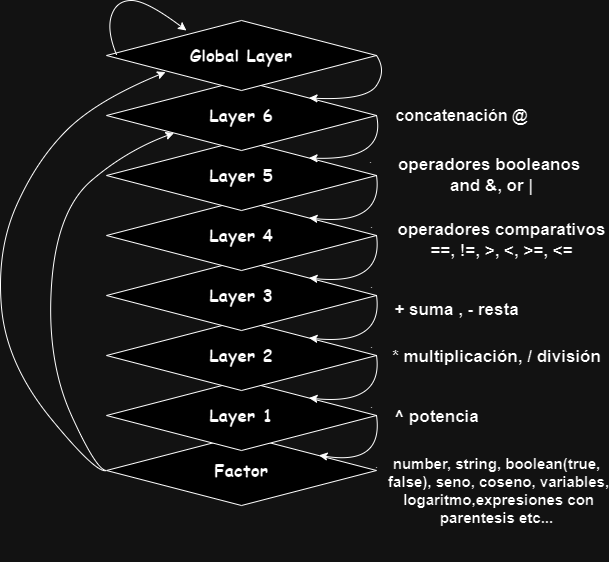

The diagram above was exported from draw.io. Its source (the exported page's mxGraphModel, read from the mxfile embedded in the PNG):
<mxGraphModel dx="999" dy="577" grid="1" gridSize="10" guides="1" tooltips="1" connect="1" arrows="1" fold="1" page="1" pageScale="1" pageWidth="827" pageHeight="1169" math="0" shadow="0">
  <root>
    <mxCell id="0" />
    <mxCell id="1" parent="0" />
    <mxCell id="qRZ35nOIzl9pWvH1XsEG-8" value="&lt;font face=&quot;Comic Sans MS&quot; style=&quot;font-size: 17px;&quot;&gt;&lt;b&gt;Factor&lt;/b&gt;&lt;/font&gt;" style="rhombus;whiteSpace=wrap;html=1;labelBackgroundColor=none;" vertex="1" parent="1">
      <mxGeometry x="270" y="515" width="270" height="70" as="geometry" />
    </mxCell>
    <mxCell id="qRZ35nOIzl9pWvH1XsEG-7" value="&lt;font face=&quot;Comic Sans MS&quot;&gt;&lt;span style=&quot;font-size: 17px;&quot;&gt;&lt;b&gt;Layer 1&lt;/b&gt;&lt;/span&gt;&lt;/font&gt;" style="rhombus;whiteSpace=wrap;html=1;labelBackgroundColor=none;" vertex="1" parent="1">
      <mxGeometry x="270" y="460" width="270" height="70" as="geometry" />
    </mxCell>
    <mxCell id="qRZ35nOIzl9pWvH1XsEG-6" value="&lt;font face=&quot;Comic Sans MS&quot;&gt;&lt;span style=&quot;font-size: 17px;&quot;&gt;&lt;b&gt;Layer 2&lt;/b&gt;&lt;/span&gt;&lt;/font&gt;" style="rhombus;whiteSpace=wrap;html=1;labelBackgroundColor=none;" vertex="1" parent="1">
      <mxGeometry x="270" y="400" width="270" height="70" as="geometry" />
    </mxCell>
    <mxCell id="qRZ35nOIzl9pWvH1XsEG-5" value="&lt;b style=&quot;border-color: var(--border-color); font-family: &amp;quot;Comic Sans MS&amp;quot;; font-size: 17px;&quot;&gt;Layer 3&lt;/b&gt;" style="rhombus;whiteSpace=wrap;html=1;labelBackgroundColor=none;" vertex="1" parent="1">
      <mxGeometry x="270" y="340" width="270" height="70" as="geometry" />
    </mxCell>
    <mxCell id="qRZ35nOIzl9pWvH1XsEG-1" value="&lt;b style=&quot;border-color: var(--border-color); font-family: &amp;quot;Comic Sans MS&amp;quot;; font-size: 17px;&quot;&gt;Layer 4&lt;/b&gt;" style="rhombus;whiteSpace=wrap;html=1;labelBackgroundColor=none;" vertex="1" parent="1">
      <mxGeometry x="270" y="280" width="270" height="70" as="geometry" />
    </mxCell>
    <mxCell id="qRZ35nOIzl9pWvH1XsEG-2" value="&lt;b style=&quot;border-color: var(--border-color); font-family: &amp;quot;Comic Sans MS&amp;quot;; font-size: 17px;&quot;&gt;Layer 5&lt;/b&gt;" style="rhombus;whiteSpace=wrap;html=1;labelBackgroundColor=none;" vertex="1" parent="1">
      <mxGeometry x="270" y="220" width="270" height="70" as="geometry" />
    </mxCell>
    <mxCell id="qRZ35nOIzl9pWvH1XsEG-3" value="&lt;b style=&quot;border-color: var(--border-color); font-family: &amp;quot;Comic Sans MS&amp;quot;; font-size: 17px;&quot;&gt;Layer 6&lt;/b&gt;" style="rhombus;whiteSpace=wrap;html=1;labelBackgroundColor=none;" vertex="1" parent="1">
      <mxGeometry x="270" y="160" width="270" height="70" as="geometry" />
    </mxCell>
    <mxCell id="qRZ35nOIzl9pWvH1XsEG-4" value="&lt;b style=&quot;border-color: var(--border-color); font-family: &amp;quot;Comic Sans MS&amp;quot;; font-size: 17px;&quot;&gt;Global Layer&lt;/b&gt;" style="rhombus;whiteSpace=wrap;html=1;labelBackgroundColor=none;" vertex="1" parent="1">
      <mxGeometry x="270" y="100" width="270" height="70" as="geometry" />
    </mxCell>
    <mxCell id="qRZ35nOIzl9pWvH1XsEG-11" value="" style="curved=1;endArrow=classic;html=1;rounded=0;exitX=1;exitY=0.5;exitDx=0;exitDy=0;entryX=1;entryY=0;entryDx=0;entryDy=0;labelBackgroundColor=none;fontColor=default;" edge="1" parent="1" source="qRZ35nOIzl9pWvH1XsEG-4" target="qRZ35nOIzl9pWvH1XsEG-3">
      <mxGeometry width="50" height="50" relative="1" as="geometry">
        <mxPoint x="530" y="130" as="sourcePoint" />
        <mxPoint x="580" y="200" as="targetPoint" />
        <Array as="points">
          <mxPoint x="550" y="150" />
          <mxPoint x="530" y="180" />
        </Array>
      </mxGeometry>
    </mxCell>
    <mxCell id="qRZ35nOIzl9pWvH1XsEG-13" value="." style="curved=1;endArrow=classic;html=1;rounded=0;exitX=1;exitY=0.5;exitDx=0;exitDy=0;entryX=1;entryY=0;entryDx=0;entryDy=0;labelBackgroundColor=none;fontColor=default;" edge="1" parent="1" source="qRZ35nOIzl9pWvH1XsEG-3" target="qRZ35nOIzl9pWvH1XsEG-2">
      <mxGeometry width="50" height="50" relative="1" as="geometry">
        <mxPoint x="540" y="190" as="sourcePoint" />
        <mxPoint x="540" y="250" as="targetPoint" />
        <Array as="points">
          <mxPoint x="550" y="240" />
        </Array>
      </mxGeometry>
    </mxCell>
    <mxCell id="qRZ35nOIzl9pWvH1XsEG-18" value="" style="curved=1;endArrow=classic;html=1;rounded=0;exitX=0.038;exitY=0.497;exitDx=0;exitDy=0;exitPerimeter=0;entryX=0.296;entryY=0.143;entryDx=0;entryDy=0;entryPerimeter=0;labelBackgroundColor=none;fontColor=default;" edge="1" parent="1" source="qRZ35nOIzl9pWvH1XsEG-4" target="qRZ35nOIzl9pWvH1XsEG-4">
      <mxGeometry width="50" height="50" relative="1" as="geometry">
        <mxPoint x="270" y="140" as="sourcePoint" />
        <mxPoint x="320" y="110" as="targetPoint" />
        <Array as="points">
          <mxPoint x="270" y="110" />
          <mxPoint x="280" y="80" />
          <mxPoint x="310" y="80" />
        </Array>
      </mxGeometry>
    </mxCell>
    <mxCell id="qRZ35nOIzl9pWvH1XsEG-20" value="" style="curved=1;endArrow=classic;html=1;rounded=0;exitX=0;exitY=0.5;exitDx=0;exitDy=0;entryX=0;entryY=1;entryDx=0;entryDy=0;labelBackgroundColor=none;fontColor=default;" edge="1" parent="1" source="qRZ35nOIzl9pWvH1XsEG-8" target="qRZ35nOIzl9pWvH1XsEG-3">
      <mxGeometry width="50" height="50" relative="1" as="geometry">
        <mxPoint x="280" y="560" as="sourcePoint" />
        <mxPoint x="300" y="205" as="targetPoint" />
        <Array as="points">
          <mxPoint x="260" y="550" />
          <mxPoint x="210" y="440" />
          <mxPoint x="220" y="290" />
          <mxPoint x="290" y="230" />
        </Array>
      </mxGeometry>
    </mxCell>
    <mxCell id="qRZ35nOIzl9pWvH1XsEG-21" value="." style="curved=1;endArrow=classic;html=1;rounded=0;exitX=1;exitY=0.5;exitDx=0;exitDy=0;entryX=1;entryY=0;entryDx=0;entryDy=0;labelBackgroundColor=none;fontColor=default;" edge="1" parent="1" source="qRZ35nOIzl9pWvH1XsEG-2" target="qRZ35nOIzl9pWvH1XsEG-1">
      <mxGeometry width="50" height="50" relative="1" as="geometry">
        <mxPoint x="537" y="260" as="sourcePoint" />
        <mxPoint x="560" y="290" as="targetPoint" />
        <Array as="points">
          <mxPoint x="547" y="305" />
        </Array>
      </mxGeometry>
    </mxCell>
    <mxCell id="qRZ35nOIzl9pWvH1XsEG-22" value="." style="curved=1;endArrow=classic;html=1;rounded=0;exitX=1;exitY=0.5;exitDx=0;exitDy=0;entryX=1;entryY=0;entryDx=0;entryDy=0;labelBackgroundColor=none;fontColor=default;" edge="1" parent="1" source="qRZ35nOIzl9pWvH1XsEG-1" target="qRZ35nOIzl9pWvH1XsEG-5">
      <mxGeometry width="50" height="50" relative="1" as="geometry">
        <mxPoint x="537" y="320" as="sourcePoint" />
        <mxPoint x="480" y="360" as="targetPoint" />
        <Array as="points">
          <mxPoint x="547" y="365" />
        </Array>
      </mxGeometry>
    </mxCell>
    <mxCell id="qRZ35nOIzl9pWvH1XsEG-23" value="." style="curved=1;endArrow=classic;html=1;rounded=0;exitX=1;exitY=0.5;exitDx=0;exitDy=0;entryX=1;entryY=0;entryDx=0;entryDy=0;labelBackgroundColor=none;fontColor=default;" edge="1" parent="1" source="qRZ35nOIzl9pWvH1XsEG-5" target="qRZ35nOIzl9pWvH1XsEG-6">
      <mxGeometry width="50" height="50" relative="1" as="geometry">
        <mxPoint x="537" y="380" as="sourcePoint" />
        <mxPoint x="560" y="420" as="targetPoint" />
        <Array as="points">
          <mxPoint x="547" y="425" />
        </Array>
      </mxGeometry>
    </mxCell>
    <mxCell id="qRZ35nOIzl9pWvH1XsEG-24" value="." style="curved=1;endArrow=classic;html=1;rounded=0;exitX=1;exitY=0.5;exitDx=0;exitDy=0;entryX=1;entryY=0;entryDx=0;entryDy=0;labelBackgroundColor=none;fontColor=default;" edge="1" parent="1" source="qRZ35nOIzl9pWvH1XsEG-6" target="qRZ35nOIzl9pWvH1XsEG-7">
      <mxGeometry width="50" height="50" relative="1" as="geometry">
        <mxPoint x="537" y="440" as="sourcePoint" />
        <mxPoint x="470" y="483" as="targetPoint" />
        <Array as="points">
          <mxPoint x="547" y="485" />
        </Array>
      </mxGeometry>
    </mxCell>
    <mxCell id="qRZ35nOIzl9pWvH1XsEG-25" value="." style="curved=1;endArrow=classic;html=1;rounded=0;exitX=1;exitY=0.5;exitDx=0;exitDy=0;entryX=0.787;entryY=0.283;entryDx=0;entryDy=0;entryPerimeter=0;labelBackgroundColor=none;fontColor=default;" edge="1" parent="1" source="qRZ35nOIzl9pWvH1XsEG-7" target="qRZ35nOIzl9pWvH1XsEG-8">
      <mxGeometry width="50" height="50" relative="1" as="geometry">
        <mxPoint x="537" y="500" as="sourcePoint" />
        <mxPoint x="470" y="543" as="targetPoint" />
        <Array as="points">
          <mxPoint x="547" y="545" />
        </Array>
      </mxGeometry>
    </mxCell>
    <mxCell id="qRZ35nOIzl9pWvH1XsEG-26" value="" style="curved=1;endArrow=classic;html=1;rounded=0;exitX=0;exitY=0.5;exitDx=0;exitDy=0;entryX=0.219;entryY=0.737;entryDx=0;entryDy=0;entryPerimeter=0;labelBackgroundColor=none;fontColor=default;" edge="1" parent="1" source="qRZ35nOIzl9pWvH1XsEG-8" target="qRZ35nOIzl9pWvH1XsEG-4">
      <mxGeometry width="50" height="50" relative="1" as="geometry">
        <mxPoint x="270" y="553.5" as="sourcePoint" />
        <mxPoint x="340" y="150" as="targetPoint" />
        <Array as="points">
          <mxPoint x="260" y="553.5" />
          <mxPoint x="170" y="444" />
          <mxPoint x="160" y="330" />
          <mxPoint x="200" y="240" />
          <mxPoint x="260" y="180" />
        </Array>
      </mxGeometry>
    </mxCell>
    <mxCell id="qRZ35nOIzl9pWvH1XsEG-28" value="&lt;h5 style=&quot;&quot;&gt;&lt;font style=&quot;font-size: 17px;&quot;&gt;^ potencia&lt;/font&gt;&lt;/h5&gt;" style="text;strokeColor=none;fillColor=none;html=1;fontSize=24;fontStyle=1;verticalAlign=middle;align=center;" vertex="1" parent="1">
      <mxGeometry x="560" y="482.5" width="80" height="25" as="geometry" />
    </mxCell>
    <mxCell id="qRZ35nOIzl9pWvH1XsEG-29" value="&lt;h5 style=&quot;&quot;&gt;&lt;font style=&quot;font-size: 17px;&quot;&gt;* multiplicación, / división&lt;/font&gt;&lt;/h5&gt;" style="text;strokeColor=none;fillColor=none;html=1;fontSize=24;fontStyle=1;verticalAlign=middle;align=center;" vertex="1" parent="1">
      <mxGeometry x="560" y="422.5" width="200" height="25" as="geometry" />
    </mxCell>
    <mxCell id="qRZ35nOIzl9pWvH1XsEG-30" value="&lt;h5 style=&quot;&quot;&gt;&lt;font style=&quot;font-size: 17px;&quot;&gt;+ suma , - resta&lt;/font&gt;&lt;/h5&gt;" style="text;strokeColor=none;fillColor=none;html=1;fontSize=24;fontStyle=1;verticalAlign=middle;align=center;" vertex="1" parent="1">
      <mxGeometry x="560" y="375" width="120" height="25" as="geometry" />
    </mxCell>
    <mxCell id="qRZ35nOIzl9pWvH1XsEG-31" value="&lt;h4 style=&quot;font-size: 17px;&quot;&gt;&lt;font style=&quot;font-size: 17px;&quot;&gt;operadores comparativos&lt;br&gt;&lt;/font&gt;&lt;font style=&quot;font-size: 17px;&quot;&gt;==, !=, &amp;gt;, &amp;lt;, &amp;gt;=, &amp;lt;=&lt;/font&gt;&lt;/h4&gt;" style="text;strokeColor=none;fillColor=none;html=1;fontSize=24;fontStyle=1;verticalAlign=middle;align=center;" vertex="1" parent="1">
      <mxGeometry x="560" y="300" width="210" height="40" as="geometry" />
    </mxCell>
    <mxCell id="qRZ35nOIzl9pWvH1XsEG-32" value="&lt;h3 style=&quot;font-size: 17px;&quot;&gt;operadores booleanos&amp;nbsp;&lt;br&gt;and &amp;amp;, or |&lt;/h3&gt;" style="text;strokeColor=none;fillColor=none;html=1;fontSize=24;fontStyle=1;verticalAlign=middle;align=center;" vertex="1" parent="1">
      <mxGeometry x="560" y="235" width="190" height="40" as="geometry" />
    </mxCell>
    <mxCell id="qRZ35nOIzl9pWvH1XsEG-33" value="&lt;h5 style=&quot;font-size: 16px;&quot;&gt;concatenación @&lt;/h5&gt;" style="text;strokeColor=none;fillColor=none;html=1;fontSize=24;fontStyle=1;verticalAlign=middle;align=center;" vertex="1" parent="1">
      <mxGeometry x="560" y="182.5" width="130" height="25" as="geometry" />
    </mxCell>
    <mxCell id="qRZ35nOIzl9pWvH1XsEG-34" value="&lt;h6 style=&quot;font-size: 15px;&quot;&gt;&lt;font style=&quot;font-size: 15px;&quot;&gt;number, string, boolean(true,&lt;br&gt;&lt;/font&gt;&lt;font style=&quot;font-size: 15px;&quot;&gt;&amp;nbsp;false), seno, coseno, variables,&lt;br&gt;&lt;/font&gt;&lt;font style=&quot;font-size: 15px;&quot;&gt;&lt;font style=&quot;font-size: 15px;&quot;&gt;&amp;nbsp;logaritmo,&lt;/font&gt;&lt;font style=&quot;font-size: 15px;&quot;&gt;expresiones con&lt;br&gt;&lt;/font&gt;&lt;/font&gt;&lt;font style=&quot;font-size: 15px;&quot;&gt;parentesis etc...&lt;/font&gt;&lt;/h6&gt;" style="text;strokeColor=none;fillColor=none;html=1;fontSize=24;fontStyle=1;verticalAlign=middle;align=center;" vertex="1" parent="1">
      <mxGeometry x="550" y="540" width="220" height="60" as="geometry" />
    </mxCell>
  </root>
</mxGraphModel>